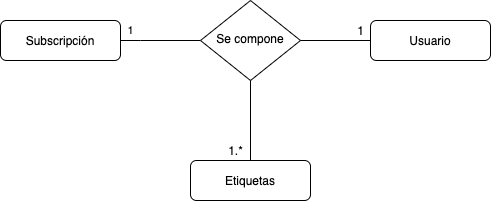

The diagram above was exported from draw.io. Its source (the exported page's mxGraphModel, read from the mxfile embedded in the PNG):
<mxGraphModel dx="788" dy="414" grid="1" gridSize="10" guides="1" tooltips="1" connect="1" arrows="1" fold="1" page="1" pageScale="1" pageWidth="827" pageHeight="1169" math="0" shadow="0">
  <root>
    <mxCell id="WIyWlLk6GJQsqaUBKTNV-0" />
    <mxCell id="WIyWlLk6GJQsqaUBKTNV-1" parent="WIyWlLk6GJQsqaUBKTNV-0" />
    <mxCell id="WIyWlLk6GJQsqaUBKTNV-2" value="" style="rounded=0;html=1;jettySize=auto;orthogonalLoop=1;fontSize=11;endArrow=none;endFill=0;endSize=8;strokeWidth=1;shadow=0;labelBackgroundColor=none;edgeStyle=orthogonalEdgeStyle;" parent="WIyWlLk6GJQsqaUBKTNV-1" target="WIyWlLk6GJQsqaUBKTNV-6" edge="1">
      <mxGeometry relative="1" as="geometry">
        <mxPoint x="270" y="120" as="sourcePoint" />
        <Array as="points">
          <mxPoint x="340" y="120" />
          <mxPoint x="340" y="120" />
        </Array>
      </mxGeometry>
    </mxCell>
    <mxCell id="WIyWlLk6GJQsqaUBKTNV-6" value="Se compone" style="rhombus;whiteSpace=wrap;html=1;shadow=0;fontFamily=Helvetica;fontSize=12;align=center;strokeWidth=1;spacing=6;spacingTop=-4;" parent="WIyWlLk6GJQsqaUBKTNV-1" vertex="1">
      <mxGeometry x="400" y="80" width="100" height="80" as="geometry" />
    </mxCell>
    <mxCell id="WIyWlLk6GJQsqaUBKTNV-7" value="Usuario" style="rounded=1;whiteSpace=wrap;html=1;fontSize=12;glass=0;strokeWidth=1;shadow=0;" parent="WIyWlLk6GJQsqaUBKTNV-1" vertex="1">
      <mxGeometry x="570" y="100" width="120" height="40" as="geometry" />
    </mxCell>
    <mxCell id="hStP1FFn-OdDYovuaIJU-9" style="edgeStyle=orthogonalEdgeStyle;rounded=0;orthogonalLoop=1;jettySize=auto;html=1;endArrow=none;endFill=0;" edge="1" parent="WIyWlLk6GJQsqaUBKTNV-1" source="WIyWlLk6GJQsqaUBKTNV-11" target="WIyWlLk6GJQsqaUBKTNV-6">
      <mxGeometry relative="1" as="geometry" />
    </mxCell>
    <mxCell id="WIyWlLk6GJQsqaUBKTNV-11" value="Etiquetas" style="rounded=1;whiteSpace=wrap;html=1;fontSize=12;glass=0;strokeWidth=1;shadow=0;" parent="WIyWlLk6GJQsqaUBKTNV-1" vertex="1">
      <mxGeometry x="390" y="240" width="120" height="40" as="geometry" />
    </mxCell>
    <mxCell id="hStP1FFn-OdDYovuaIJU-2" value="1" style="edgeStyle=orthogonalEdgeStyle;rounded=0;html=1;jettySize=auto;orthogonalLoop=1;fontSize=11;endArrow=none;endFill=0;endSize=8;strokeWidth=1;shadow=0;labelBackgroundColor=none;" edge="1" parent="WIyWlLk6GJQsqaUBKTNV-1">
      <mxGeometry x="-1" y="170" relative="1" as="geometry">
        <mxPoint x="-170" y="160" as="offset" />
        <mxPoint x="500" y="120" as="sourcePoint" />
        <mxPoint x="570" y="120" as="targetPoint" />
      </mxGeometry>
    </mxCell>
    <mxCell id="hStP1FFn-OdDYovuaIJU-4" value="Subscripción" style="rounded=1;whiteSpace=wrap;html=1;fontSize=12;glass=0;strokeWidth=1;shadow=0;" vertex="1" parent="WIyWlLk6GJQsqaUBKTNV-1">
      <mxGeometry x="200" y="100" width="120" height="40" as="geometry" />
    </mxCell>
    <mxCell id="hStP1FFn-OdDYovuaIJU-7" value="1.*" style="text;html=1;align=center;verticalAlign=middle;resizable=0;points=[];autosize=1;" vertex="1" parent="WIyWlLk6GJQsqaUBKTNV-1">
      <mxGeometry x="420" y="220" width="30" height="20" as="geometry" />
    </mxCell>
    <mxCell id="hStP1FFn-OdDYovuaIJU-10" value="1" style="text;html=1;align=center;verticalAlign=middle;resizable=0;points=[];autosize=1;" vertex="1" parent="WIyWlLk6GJQsqaUBKTNV-1">
      <mxGeometry x="550" y="100" width="20" height="20" as="geometry" />
    </mxCell>
  </root>
</mxGraphModel>